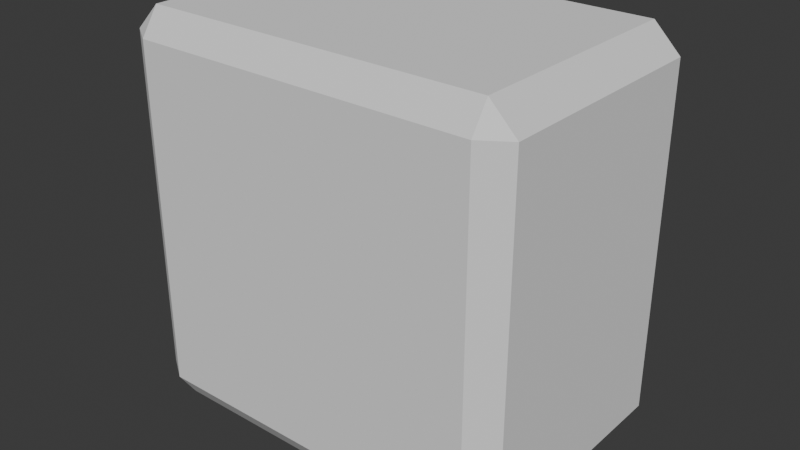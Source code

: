# Source: gem50x50.blend  (saved by Blender 5.0.119; exported with 4.5.12 LTS)
import bpy
from mathutils import Matrix  # noqa: F401  (used for matrix-valued properties, if any)

bpy.ops.wm.read_factory_settings(use_empty=True)
scene = bpy.context.scene
scene.name = 'Scene'

# ---- collections
col_collection = bpy.data.collections.new('Collection'); scene.collection.children.link(col_collection)

# ---- world
world_world = bpy.data.worlds.new('World'); scene.world = world_world
world_world.use_nodes = True; world_world.node_tree.nodes.clear()
_N = world_world.node_tree.nodes; _L = world_world.node_tree.links
n0 = _N.new('ShaderNodeOutputWorld'); n0.name = 'World Output'; n0.location = (200, 100)
n1 = _N.new('ShaderNodeBackground'); n1.name = 'Background'; n1.location = (-200, 100)
n1.inputs[0].default_value = (0.05088, 0.05088, 0.05088, 1.0)
_L.new(n1.outputs[0], n0.inputs[0])
n0.is_active_output = True
world_world.color = (0.05088, 0.05088, 0.05088)
world_world.sun_shadow_jitter_overblur = 0.0

# ---- meshes
me_cube_003 = bpy.data.meshes.new('Cube.003')
me_cube_003.from_pydata([(-0.8667, -0.8667, -1.0), (-0.8667, -1.0, -0.8667), (-1.0, -0.8667, -0.8667), (-0.8667, -1.0, 0.8667), (-0.8667, -0.8667, 1.0), (-1.0, -0.8667, 0.8667), (-0.8667, 0.8667, -1.0), (-1.0, 0.8667, -0.8667), (-0.8667, 1.0, -0.8667), (-0.8667, 0.8667, 1.0), (-0.8667, 1.0, 0.8667), (-1.0, 0.8667, 0.8667), (0.8667, -0.8667, -1.0), (1.0, -0.8667, -0.8667), (0.8667, -1.0, -0.8667), (0.8667, -0.8667, 1.0), (0.8667, -1.0, 0.8667), (1.0, -0.8667, 0.8667), (0.8667, 0.8667, -1.0), (0.8667, 1.0, -0.8667), (1.0, 0.8667, -0.8667), (0.8667, 0.8667, 1.0), (1.0, 0.8667, 0.8667), (0.8667, 1.0, 0.8667)], [], [(0, 1, 2), (3, 4, 5), (6, 7, 8), (9, 10, 11), (12, 13, 14), (15, 16, 17), (18, 19, 20), (21, 22, 23), (6, 0, 2, 7), (1, 3, 5, 2), (4, 9, 11, 5), (10, 8, 7, 11), (18, 6, 8, 19), (9, 21, 23, 10), (22, 20, 19, 23), (12, 18, 20, 13), (21, 15, 17, 22), (16, 14, 13, 17), (0, 12, 14, 1), (15, 4, 3, 16), (6, 18, 12, 0), (2, 5, 11, 7), (14, 16, 3, 1), (21, 9, 4, 15), (8, 10, 23, 19), (20, 22, 17, 13)])
_uv = me_cube_003.uv_layers.new(name='UVMap')
_uv.uv.foreach_set('vector', [0.1417, 0.7333, 0.1417, 0.75, 0.125, 0.7333, 0.6083, 0.0, 0.625, 0.01666, 0.6083, 0.01666, 0.1417, 0.5167, 0.125, 0.5167, 0.1417, 0.5, 0.625, 0.2444, 0.6083, 0.2625, 0.6083, 0.2333, 0.3583, 0.7333, 0.3875, 0.7333, 0.375, 0.7583, 0.6333, 0.75, 0.6083, 0.7667, 0.6083, 0.7375, 0.3583, 0.5167, 0.375, 0.4917, 0.3875, 0.5167, 0.6333, 0.5, 0.6083, 0.5125, 0.6083, 0.4833, 0.1417, 0.5167, 0.1417, 0.7333, 0.125, 0.7333, 0.125, 0.5167, 0.3917, 0.0, 0.6083, 0.0, 0.6083, 0.01666, 0.3917, 0.01666, 0.625, 0.01666, 0.625, 0.2444, 0.6083, 0.2333, 0.6083, 0.01666, 0.6083, 0.2625, 0.3917, 0.2667, 0.3917, 0.2333, 0.6083, 0.2333, 0.3583, 0.5167, 0.1417, 0.5167, 0.1417, 0.5, 0.375, 0.4917, 0.625, 0.2444, 0.6333, 0.5, 0.6083, 0.4833, 0.6083, 0.2625, 0.6083, 0.5125, 0.3875, 0.5167, 0.375, 0.4917, 0.6083, 0.4833, 0.3583, 0.7333, 0.3583, 0.5167, 0.3875, 0.5167, 0.3875, 0.7333, 0.6333, 0.5, 0.6333, 0.75, 0.6083, 0.7375, 0.6083, 0.5125, 0.6083, 0.7667, 0.375, 0.7583, 0.3875, 0.7333, 0.6083, 0.7375, 0.1417, 0.7333, 0.3583, 0.7333, 0.375, 0.7583, 0.1417, 0.75, 0.6333, 0.75, 0.625, 0.9833, 0.6083, 0.9833, 0.6083, 0.7667, 0.1417, 0.5167, 0.3583, 0.5167, 0.3583, 0.7333, 0.1417, 0.7333, 0.3917, 0.01666, 0.6083, 0.01666, 0.6083, 0.2333, 0.3917, 0.2333, 0.375, 0.7583, 0.6083, 0.7667, 0.6083, 0.9833, 0.3917, 0.9833, 0.6333, 0.5, 0.8583, 0.5167, 0.8583, 0.7333, 0.6333, 0.75, 0.3917, 0.2667, 0.6083, 0.2625, 0.6083, 0.4833, 0.375, 0.4917, 0.3875, 0.5167, 0.6083, 0.5125, 0.6083, 0.7375, 0.3875, 0.7333])
me_cube_003.update()

# ---- objects
ob_gemquarter = bpy.data.objects.new('GemQuarter', me_cube_003)

# ---- transforms, parenting, visibility, modifiers, constraints
ob_gemquarter.location = (0.0, 0.0, 0.0)
ob_gemquarter.scale = (0.5, 0.3333, 0.5)

# ---- collection membership
col_collection.objects.link(ob_gemquarter)

# ---- scene / render settings (as saved in the file)
scene.frame_start = 1; scene.frame_end = 250; scene.frame_set(2)
scene.render.engine = 'BLENDER_EEVEE_NEXT'
scene.render.bake_bias = 0.0
scene.render.bake_samples = 0
scene.cycles.sampling_pattern = 'TABULATED_SOBOL'
scene.eevee.use_volume_custom_range = False
bpy.context.view_layer.update()

# ---- added for rendering (the .blend has no active camera and no usable light): camera, sun
cam_auto = bpy.data.cameras.new('AutoCamera')
cam_auto.lens = 50.0
cam_auto.sensor_width = 36.0
cam_auto.clip_end = 1000.0
ob_auto_camera = bpy.data.objects.new('AutoCamera', cam_auto)
scene.collection.objects.link(ob_auto_camera)
ob_auto_camera.location = (1.44656, -1.73588, 1.15725)
ob_auto_camera.rotation_euler = (1.09748, -7.21219e-08, 0.694738)
scene.camera = ob_auto_camera
light_auto_sun = bpy.data.lights.new('AutoSun', 'SUN')
light_auto_sun.energy = 3.0
light_auto_sun.angle = 0.0523599
ob_auto_sun = bpy.data.objects.new('AutoSun', light_auto_sun)
scene.collection.objects.link(ob_auto_sun)
ob_auto_sun.rotation_euler = (0.872665, 0.174533, 0.523599)
bpy.context.view_layer.update()
